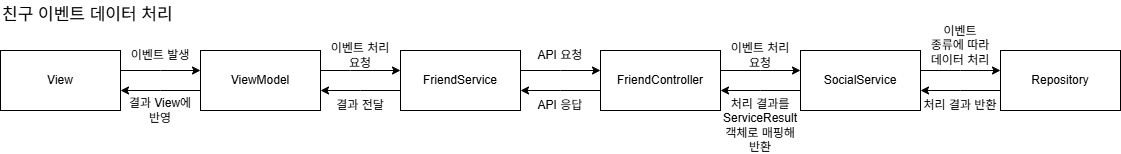

The diagram above was exported from draw.io. Its source (the exported page's mxGraphModel, read from the mxfile embedded in the PNG):
<mxGraphModel dx="2054" dy="1071" grid="1" gridSize="10" guides="1" tooltips="1" connect="1" arrows="1" fold="1" page="1" pageScale="1" pageWidth="1169" pageHeight="827" background="light-dark(#FFFFFF,#505050)" math="0" shadow="0">
  <root>
    <mxCell id="0" />
    <mxCell id="1" parent="0" />
    <mxCell id="aFusTfhCkzet-x8slChm-8" edge="1" parent="1" source="aFusTfhCkzet-x8slChm-1" style="edgeStyle=orthogonalEdgeStyle;rounded=0;orthogonalLoop=1;jettySize=auto;html=1;" target="aFusTfhCkzet-x8slChm-2" value="">
      <mxGeometry relative="1" as="geometry">
        <Array as="points">
          <mxPoint x="180" y="130" />
          <mxPoint x="180" y="130" />
        </Array>
      </mxGeometry>
    </mxCell>
    <mxCell id="aFusTfhCkzet-x8slChm-1" parent="1" style="rounded=0;whiteSpace=wrap;html=1;" value="View" vertex="1">
      <mxGeometry height="60" width="120" x="20" y="110" as="geometry" />
    </mxCell>
    <mxCell id="aFusTfhCkzet-x8slChm-9" edge="1" parent="1" source="aFusTfhCkzet-x8slChm-2" style="edgeStyle=orthogonalEdgeStyle;rounded=0;orthogonalLoop=1;jettySize=auto;html=1;" target="aFusTfhCkzet-x8slChm-3" value="">
      <mxGeometry relative="1" as="geometry">
        <Array as="points">
          <mxPoint x="370" y="130" />
          <mxPoint x="370" y="130" />
        </Array>
      </mxGeometry>
    </mxCell>
    <mxCell id="aFusTfhCkzet-x8slChm-17" edge="1" parent="1" source="aFusTfhCkzet-x8slChm-2" style="edgeStyle=orthogonalEdgeStyle;rounded=0;orthogonalLoop=1;jettySize=auto;html=1;" target="aFusTfhCkzet-x8slChm-1" value="">
      <mxGeometry relative="1" as="geometry">
        <Array as="points">
          <mxPoint x="180" y="150" />
          <mxPoint x="180" y="150" />
        </Array>
      </mxGeometry>
    </mxCell>
    <mxCell id="aFusTfhCkzet-x8slChm-2" parent="1" style="rounded=0;whiteSpace=wrap;html=1;" value="ViewModel" vertex="1">
      <mxGeometry height="60" width="120" x="220" y="110" as="geometry" />
    </mxCell>
    <mxCell id="aFusTfhCkzet-x8slChm-10" edge="1" parent="1" source="aFusTfhCkzet-x8slChm-3" style="edgeStyle=orthogonalEdgeStyle;rounded=0;orthogonalLoop=1;jettySize=auto;html=1;" target="aFusTfhCkzet-x8slChm-4" value="">
      <mxGeometry relative="1" as="geometry">
        <Array as="points">
          <mxPoint x="580" y="130" />
          <mxPoint x="580" y="130" />
        </Array>
      </mxGeometry>
    </mxCell>
    <mxCell id="aFusTfhCkzet-x8slChm-16" edge="1" parent="1" source="aFusTfhCkzet-x8slChm-3" style="edgeStyle=orthogonalEdgeStyle;rounded=0;orthogonalLoop=1;jettySize=auto;html=1;" target="aFusTfhCkzet-x8slChm-2" value="">
      <mxGeometry relative="1" as="geometry">
        <Array as="points">
          <mxPoint x="380" y="150" />
          <mxPoint x="380" y="150" />
        </Array>
      </mxGeometry>
    </mxCell>
    <mxCell id="aFusTfhCkzet-x8slChm-3" parent="1" style="rounded=0;whiteSpace=wrap;html=1;" value="FriendService" vertex="1">
      <mxGeometry height="60" width="120" x="420" y="110" as="geometry" />
    </mxCell>
    <mxCell id="aFusTfhCkzet-x8slChm-11" edge="1" parent="1" source="aFusTfhCkzet-x8slChm-4" style="edgeStyle=orthogonalEdgeStyle;rounded=0;orthogonalLoop=1;jettySize=auto;html=1;" target="aFusTfhCkzet-x8slChm-5" value="">
      <mxGeometry relative="1" as="geometry">
        <Array as="points">
          <mxPoint x="780" y="130" />
          <mxPoint x="780" y="130" />
        </Array>
      </mxGeometry>
    </mxCell>
    <mxCell id="aFusTfhCkzet-x8slChm-15" edge="1" parent="1" source="aFusTfhCkzet-x8slChm-4" style="edgeStyle=orthogonalEdgeStyle;rounded=0;orthogonalLoop=1;jettySize=auto;html=1;" target="aFusTfhCkzet-x8slChm-3" value="">
      <mxGeometry relative="1" as="geometry">
        <Array as="points">
          <mxPoint x="580" y="150" />
          <mxPoint x="580" y="150" />
        </Array>
      </mxGeometry>
    </mxCell>
    <mxCell id="aFusTfhCkzet-x8slChm-4" parent="1" style="rounded=0;whiteSpace=wrap;html=1;" value="FriendController" vertex="1">
      <mxGeometry height="60" width="120" x="620" y="110" as="geometry" />
    </mxCell>
    <mxCell id="aFusTfhCkzet-x8slChm-12" edge="1" parent="1" source="aFusTfhCkzet-x8slChm-5" style="edgeStyle=orthogonalEdgeStyle;rounded=0;orthogonalLoop=1;jettySize=auto;html=1;" target="aFusTfhCkzet-x8slChm-6" value="">
      <mxGeometry relative="1" as="geometry">
        <Array as="points">
          <mxPoint x="980" y="130" />
          <mxPoint x="980" y="130" />
        </Array>
      </mxGeometry>
    </mxCell>
    <mxCell id="aFusTfhCkzet-x8slChm-14" edge="1" parent="1" source="aFusTfhCkzet-x8slChm-5" style="edgeStyle=orthogonalEdgeStyle;rounded=0;orthogonalLoop=1;jettySize=auto;html=1;" target="aFusTfhCkzet-x8slChm-4" value="">
      <mxGeometry relative="1" as="geometry">
        <Array as="points">
          <mxPoint x="780" y="150" />
          <mxPoint x="780" y="150" />
        </Array>
      </mxGeometry>
    </mxCell>
    <mxCell id="aFusTfhCkzet-x8slChm-5" parent="1" style="rounded=0;whiteSpace=wrap;html=1;" value="SocialService" vertex="1">
      <mxGeometry height="60" width="120" x="820" y="110" as="geometry" />
    </mxCell>
    <mxCell id="aFusTfhCkzet-x8slChm-13" edge="1" parent="1" source="aFusTfhCkzet-x8slChm-6" style="edgeStyle=orthogonalEdgeStyle;rounded=0;orthogonalLoop=1;jettySize=auto;html=1;" target="aFusTfhCkzet-x8slChm-5" value="">
      <mxGeometry relative="1" as="geometry">
        <Array as="points">
          <mxPoint x="980" y="150" />
          <mxPoint x="980" y="150" />
        </Array>
      </mxGeometry>
    </mxCell>
    <mxCell id="aFusTfhCkzet-x8slChm-6" parent="1" style="rounded=0;whiteSpace=wrap;html=1;" value="Repository" vertex="1">
      <mxGeometry height="60" width="120" x="1020" y="110" as="geometry" />
    </mxCell>
    <mxCell id="aFusTfhCkzet-x8slChm-18" parent="1" style="text;html=1;whiteSpace=wrap;strokeColor=none;fillColor=none;align=center;verticalAlign=middle;rounded=0;" value="이벤트 발생" vertex="1">
      <mxGeometry height="30" width="80" x="140" y="100" as="geometry" />
    </mxCell>
    <mxCell id="aFusTfhCkzet-x8slChm-19" parent="1" style="text;html=1;whiteSpace=wrap;strokeColor=none;fillColor=none;align=center;verticalAlign=middle;rounded=0;" value="이벤트 처리&lt;br&gt;요청" vertex="1">
      <mxGeometry height="30" width="80" x="340" y="100" as="geometry" />
    </mxCell>
    <mxCell id="aFusTfhCkzet-x8slChm-20" parent="1" style="text;html=1;whiteSpace=wrap;strokeColor=none;fillColor=none;align=center;verticalAlign=middle;rounded=0;" value="API 요청" vertex="1">
      <mxGeometry height="30" width="80" x="540" y="100" as="geometry" />
    </mxCell>
    <mxCell id="aFusTfhCkzet-x8slChm-21" parent="1" style="text;html=1;whiteSpace=wrap;strokeColor=none;fillColor=none;align=center;verticalAlign=middle;rounded=0;" value="이벤트 처리&lt;br&gt;요청" vertex="1">
      <mxGeometry height="30" width="80" x="740" y="100" as="geometry" />
    </mxCell>
    <mxCell id="aFusTfhCkzet-x8slChm-22" parent="1" style="text;html=1;whiteSpace=wrap;strokeColor=none;fillColor=none;align=center;verticalAlign=middle;rounded=0;" value="이벤트&lt;br&gt;종류에 따라&lt;br&gt;데이터 처리" vertex="1">
      <mxGeometry height="30" width="80" x="940" y="90" as="geometry" />
    </mxCell>
    <mxCell id="aFusTfhCkzet-x8slChm-23" parent="1" style="text;html=1;whiteSpace=wrap;strokeColor=none;fillColor=none;align=center;verticalAlign=middle;rounded=0;" value="API 응답" vertex="1">
      <mxGeometry height="30" width="80" x="540" y="150" as="geometry" />
    </mxCell>
    <mxCell id="aFusTfhCkzet-x8slChm-24" parent="1" style="text;html=1;whiteSpace=wrap;strokeColor=none;fillColor=none;align=center;verticalAlign=middle;rounded=0;" value="처리 결과 반환" vertex="1">
      <mxGeometry height="30" width="80" x="940" y="150" as="geometry" />
    </mxCell>
    <mxCell id="aFusTfhCkzet-x8slChm-25" parent="1" style="text;html=1;whiteSpace=wrap;strokeColor=none;fillColor=none;align=center;verticalAlign=middle;rounded=0;" value="처리 결과를&lt;br&gt;ServiceResult&lt;br&gt;객체로 매핑해&lt;br&gt;반환" vertex="1">
      <mxGeometry height="30" width="80" x="740" y="170" as="geometry" />
    </mxCell>
    <mxCell id="aFusTfhCkzet-x8slChm-26" parent="1" style="text;html=1;whiteSpace=wrap;strokeColor=none;fillColor=none;align=center;verticalAlign=middle;rounded=0;" value="결과 전달" vertex="1">
      <mxGeometry height="30" width="80" x="340" y="150" as="geometry" />
    </mxCell>
    <mxCell id="aFusTfhCkzet-x8slChm-27" parent="1" style="text;html=1;whiteSpace=wrap;strokeColor=none;fillColor=none;align=center;verticalAlign=middle;rounded=0;" value="결과 View에&lt;br&gt;반영" vertex="1">
      <mxGeometry height="30" width="80" x="140" y="155" as="geometry" />
    </mxCell>
    <mxCell id="aFusTfhCkzet-x8slChm-28" parent="1" style="text;html=1;whiteSpace=wrap;strokeColor=none;fillColor=none;align=left;verticalAlign=middle;rounded=0;fontSize=17;" value="친구 이벤트 데이터 처리" vertex="1">
      <mxGeometry height="30" width="190" x="20" y="60" as="geometry" />
    </mxCell>
  </root>
</mxGraphModel>